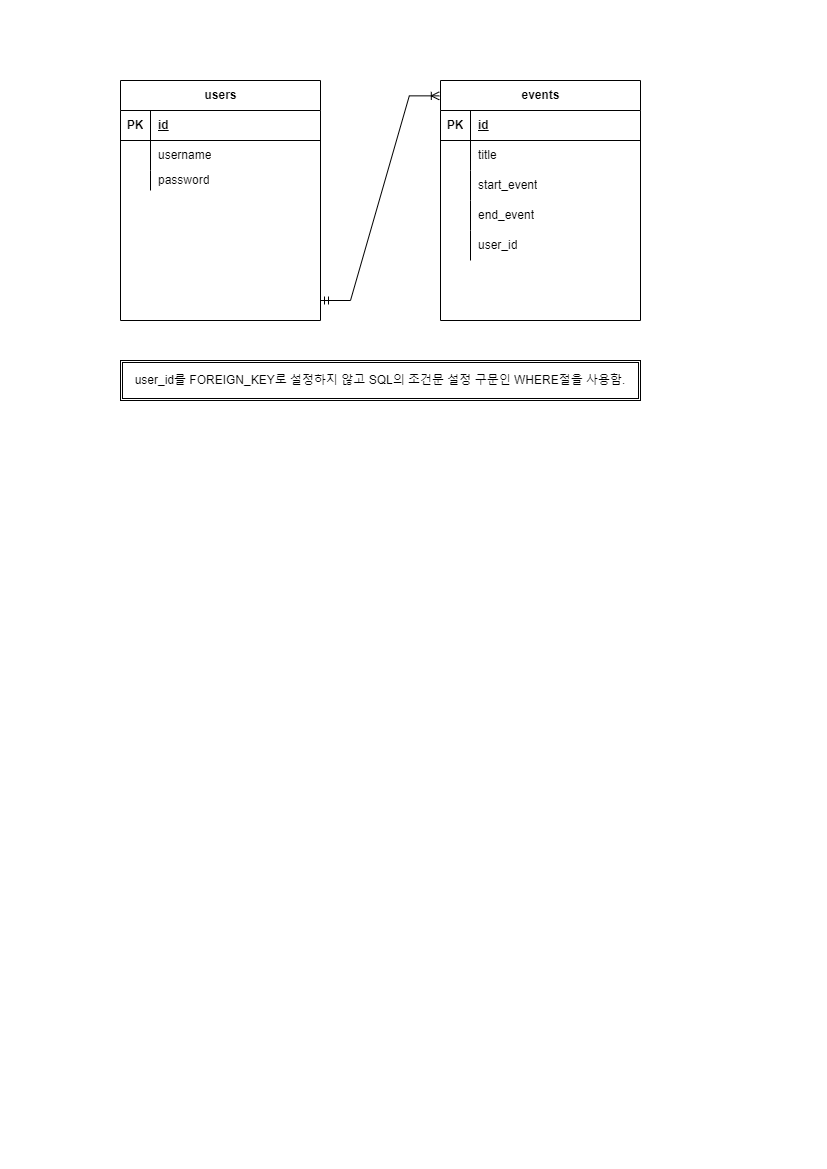

The diagram above was exported from draw.io. Its source (the exported page's mxGraphModel, read from the mxfile embedded in the PNG):
<mxGraphModel dx="1050" dy="541" grid="1" gridSize="10" guides="1" tooltips="1" connect="1" arrows="1" fold="1" page="1" pageScale="1" pageWidth="827" pageHeight="1169" math="0" shadow="0">
  <root>
    <mxCell id="0" />
    <mxCell id="1" parent="0" />
    <mxCell id="632M-1MFgvYLvINUCMMv-1" value="events" style="shape=table;startSize=30;container=1;collapsible=1;childLayout=tableLayout;fixedRows=1;rowLines=0;fontStyle=1;align=center;resizeLast=1;html=1;" parent="1" vertex="1">
      <mxGeometry x="440" y="80" width="200" height="240" as="geometry">
        <mxRectangle x="440" y="80" width="80" height="30" as="alternateBounds" />
      </mxGeometry>
    </mxCell>
    <mxCell id="632M-1MFgvYLvINUCMMv-2" value="" style="shape=tableRow;horizontal=0;startSize=0;swimlaneHead=0;swimlaneBody=0;fillColor=none;collapsible=0;dropTarget=0;points=[[0,0.5],[1,0.5]];portConstraint=eastwest;top=0;left=0;right=0;bottom=1;" parent="632M-1MFgvYLvINUCMMv-1" vertex="1">
      <mxGeometry y="30" width="200" height="30" as="geometry" />
    </mxCell>
    <mxCell id="632M-1MFgvYLvINUCMMv-3" value="PK" style="shape=partialRectangle;connectable=0;fillColor=none;top=0;left=0;bottom=0;right=0;fontStyle=1;overflow=hidden;whiteSpace=wrap;html=1;" parent="632M-1MFgvYLvINUCMMv-2" vertex="1">
      <mxGeometry width="30" height="30" as="geometry">
        <mxRectangle width="30" height="30" as="alternateBounds" />
      </mxGeometry>
    </mxCell>
    <mxCell id="632M-1MFgvYLvINUCMMv-4" value="id" style="shape=partialRectangle;connectable=0;fillColor=none;top=0;left=0;bottom=0;right=0;align=left;spacingLeft=6;fontStyle=5;overflow=hidden;whiteSpace=wrap;html=1;" parent="632M-1MFgvYLvINUCMMv-2" vertex="1">
      <mxGeometry x="30" width="170" height="30" as="geometry">
        <mxRectangle width="170" height="30" as="alternateBounds" />
      </mxGeometry>
    </mxCell>
    <mxCell id="632M-1MFgvYLvINUCMMv-5" value="" style="shape=tableRow;horizontal=0;startSize=0;swimlaneHead=0;swimlaneBody=0;fillColor=none;collapsible=0;dropTarget=0;points=[[0,0.5],[1,0.5]];portConstraint=eastwest;top=0;left=0;right=0;bottom=0;" parent="632M-1MFgvYLvINUCMMv-1" vertex="1">
      <mxGeometry y="60" width="200" height="30" as="geometry" />
    </mxCell>
    <mxCell id="632M-1MFgvYLvINUCMMv-6" value="" style="shape=partialRectangle;connectable=0;fillColor=none;top=0;left=0;bottom=0;right=0;editable=1;overflow=hidden;whiteSpace=wrap;html=1;" parent="632M-1MFgvYLvINUCMMv-5" vertex="1">
      <mxGeometry width="30" height="30" as="geometry">
        <mxRectangle width="30" height="30" as="alternateBounds" />
      </mxGeometry>
    </mxCell>
    <mxCell id="632M-1MFgvYLvINUCMMv-7" value="title" style="shape=partialRectangle;connectable=0;fillColor=none;top=0;left=0;bottom=0;right=0;align=left;spacingLeft=6;overflow=hidden;whiteSpace=wrap;html=1;" parent="632M-1MFgvYLvINUCMMv-5" vertex="1">
      <mxGeometry x="30" width="170" height="30" as="geometry">
        <mxRectangle width="170" height="30" as="alternateBounds" />
      </mxGeometry>
    </mxCell>
    <mxCell id="632M-1MFgvYLvINUCMMv-8" value="" style="shape=tableRow;horizontal=0;startSize=0;swimlaneHead=0;swimlaneBody=0;fillColor=none;collapsible=0;dropTarget=0;points=[[0,0.5],[1,0.5]];portConstraint=eastwest;top=0;left=0;right=0;bottom=0;" parent="632M-1MFgvYLvINUCMMv-1" vertex="1">
      <mxGeometry y="90" width="200" height="30" as="geometry" />
    </mxCell>
    <mxCell id="632M-1MFgvYLvINUCMMv-9" value="" style="shape=partialRectangle;connectable=0;fillColor=none;top=0;left=0;bottom=0;right=0;editable=1;overflow=hidden;whiteSpace=wrap;html=1;" parent="632M-1MFgvYLvINUCMMv-8" vertex="1">
      <mxGeometry width="30" height="30" as="geometry">
        <mxRectangle width="30" height="30" as="alternateBounds" />
      </mxGeometry>
    </mxCell>
    <mxCell id="632M-1MFgvYLvINUCMMv-10" value="start_event" style="shape=partialRectangle;connectable=0;fillColor=none;top=0;left=0;bottom=0;right=0;align=left;spacingLeft=6;overflow=hidden;whiteSpace=wrap;html=1;" parent="632M-1MFgvYLvINUCMMv-8" vertex="1">
      <mxGeometry x="30" width="170" height="30" as="geometry">
        <mxRectangle width="170" height="30" as="alternateBounds" />
      </mxGeometry>
    </mxCell>
    <mxCell id="632M-1MFgvYLvINUCMMv-11" value="" style="shape=tableRow;horizontal=0;startSize=0;swimlaneHead=0;swimlaneBody=0;fillColor=none;collapsible=0;dropTarget=0;points=[[0,0.5],[1,0.5]];portConstraint=eastwest;top=0;left=0;right=0;bottom=0;" parent="632M-1MFgvYLvINUCMMv-1" vertex="1">
      <mxGeometry y="120" width="200" height="30" as="geometry" />
    </mxCell>
    <mxCell id="632M-1MFgvYLvINUCMMv-12" value="" style="shape=partialRectangle;connectable=0;fillColor=none;top=0;left=0;bottom=0;right=0;editable=1;overflow=hidden;whiteSpace=wrap;html=1;" parent="632M-1MFgvYLvINUCMMv-11" vertex="1">
      <mxGeometry width="30" height="30" as="geometry">
        <mxRectangle width="30" height="30" as="alternateBounds" />
      </mxGeometry>
    </mxCell>
    <mxCell id="632M-1MFgvYLvINUCMMv-13" value="end_event" style="shape=partialRectangle;connectable=0;fillColor=none;top=0;left=0;bottom=0;right=0;align=left;spacingLeft=6;overflow=hidden;whiteSpace=wrap;html=1;" parent="632M-1MFgvYLvINUCMMv-11" vertex="1">
      <mxGeometry x="30" width="170" height="30" as="geometry">
        <mxRectangle width="170" height="30" as="alternateBounds" />
      </mxGeometry>
    </mxCell>
    <mxCell id="632M-1MFgvYLvINUCMMv-28" value="" style="shape=tableRow;horizontal=0;startSize=0;swimlaneHead=0;swimlaneBody=0;fillColor=none;collapsible=0;dropTarget=0;points=[[0,0.5],[1,0.5]];portConstraint=eastwest;top=0;left=0;right=0;bottom=0;" parent="632M-1MFgvYLvINUCMMv-1" vertex="1">
      <mxGeometry y="150" width="200" height="30" as="geometry" />
    </mxCell>
    <mxCell id="632M-1MFgvYLvINUCMMv-29" value="" style="shape=partialRectangle;connectable=0;fillColor=none;top=0;left=0;bottom=0;right=0;editable=1;overflow=hidden;whiteSpace=wrap;html=1;" parent="632M-1MFgvYLvINUCMMv-28" vertex="1">
      <mxGeometry width="30" height="30" as="geometry">
        <mxRectangle width="30" height="30" as="alternateBounds" />
      </mxGeometry>
    </mxCell>
    <mxCell id="632M-1MFgvYLvINUCMMv-30" value="user_id" style="shape=partialRectangle;connectable=0;fillColor=none;top=0;left=0;bottom=0;right=0;align=left;spacingLeft=6;overflow=hidden;whiteSpace=wrap;html=1;" parent="632M-1MFgvYLvINUCMMv-28" vertex="1">
      <mxGeometry x="30" width="170" height="30" as="geometry">
        <mxRectangle width="170" height="30" as="alternateBounds" />
      </mxGeometry>
    </mxCell>
    <mxCell id="632M-1MFgvYLvINUCMMv-14" value="users" style="shape=table;startSize=30;container=1;collapsible=1;childLayout=tableLayout;fixedRows=1;rowLines=0;fontStyle=1;align=center;resizeLast=1;html=1;" parent="1" vertex="1">
      <mxGeometry x="120" y="80" width="200" height="240" as="geometry" />
    </mxCell>
    <mxCell id="632M-1MFgvYLvINUCMMv-15" value="" style="shape=tableRow;horizontal=0;startSize=0;swimlaneHead=0;swimlaneBody=0;fillColor=none;collapsible=0;dropTarget=0;points=[[0,0.5],[1,0.5]];portConstraint=eastwest;top=0;left=0;right=0;bottom=1;" parent="632M-1MFgvYLvINUCMMv-14" vertex="1">
      <mxGeometry y="30" width="200" height="30" as="geometry" />
    </mxCell>
    <mxCell id="632M-1MFgvYLvINUCMMv-16" value="PK" style="shape=partialRectangle;connectable=0;fillColor=none;top=0;left=0;bottom=0;right=0;fontStyle=1;overflow=hidden;whiteSpace=wrap;html=1;" parent="632M-1MFgvYLvINUCMMv-15" vertex="1">
      <mxGeometry width="30" height="30" as="geometry">
        <mxRectangle width="30" height="30" as="alternateBounds" />
      </mxGeometry>
    </mxCell>
    <mxCell id="632M-1MFgvYLvINUCMMv-17" value="id" style="shape=partialRectangle;connectable=0;fillColor=none;top=0;left=0;bottom=0;right=0;align=left;spacingLeft=6;fontStyle=5;overflow=hidden;whiteSpace=wrap;html=1;" parent="632M-1MFgvYLvINUCMMv-15" vertex="1">
      <mxGeometry x="30" width="170" height="30" as="geometry">
        <mxRectangle width="170" height="30" as="alternateBounds" />
      </mxGeometry>
    </mxCell>
    <mxCell id="632M-1MFgvYLvINUCMMv-18" value="" style="shape=tableRow;horizontal=0;startSize=0;swimlaneHead=0;swimlaneBody=0;fillColor=none;collapsible=0;dropTarget=0;points=[[0,0.5],[1,0.5]];portConstraint=eastwest;top=0;left=0;right=0;bottom=0;" parent="632M-1MFgvYLvINUCMMv-14" vertex="1">
      <mxGeometry y="60" width="200" height="30" as="geometry" />
    </mxCell>
    <mxCell id="632M-1MFgvYLvINUCMMv-19" value="" style="shape=partialRectangle;connectable=0;fillColor=none;top=0;left=0;bottom=0;right=0;editable=1;overflow=hidden;whiteSpace=wrap;html=1;" parent="632M-1MFgvYLvINUCMMv-18" vertex="1">
      <mxGeometry width="30" height="30" as="geometry">
        <mxRectangle width="30" height="30" as="alternateBounds" />
      </mxGeometry>
    </mxCell>
    <mxCell id="632M-1MFgvYLvINUCMMv-20" value="username" style="shape=partialRectangle;connectable=0;fillColor=none;top=0;left=0;bottom=0;right=0;align=left;spacingLeft=6;overflow=hidden;whiteSpace=wrap;html=1;" parent="632M-1MFgvYLvINUCMMv-18" vertex="1">
      <mxGeometry x="30" width="170" height="30" as="geometry">
        <mxRectangle width="170" height="30" as="alternateBounds" />
      </mxGeometry>
    </mxCell>
    <mxCell id="632M-1MFgvYLvINUCMMv-24" value="" style="shape=tableRow;horizontal=0;startSize=0;swimlaneHead=0;swimlaneBody=0;fillColor=none;collapsible=0;dropTarget=0;points=[[0,0.5],[1,0.5]];portConstraint=eastwest;top=0;left=0;right=0;bottom=0;" parent="632M-1MFgvYLvINUCMMv-14" vertex="1">
      <mxGeometry y="90" width="200" height="20" as="geometry" />
    </mxCell>
    <mxCell id="632M-1MFgvYLvINUCMMv-25" value="" style="shape=partialRectangle;connectable=0;fillColor=none;top=0;left=0;bottom=0;right=0;editable=1;overflow=hidden;whiteSpace=wrap;html=1;" parent="632M-1MFgvYLvINUCMMv-24" vertex="1">
      <mxGeometry width="30" height="20" as="geometry">
        <mxRectangle width="30" height="20" as="alternateBounds" />
      </mxGeometry>
    </mxCell>
    <mxCell id="632M-1MFgvYLvINUCMMv-26" value="password" style="shape=partialRectangle;connectable=0;fillColor=none;top=0;left=0;bottom=0;right=0;align=left;spacingLeft=6;overflow=hidden;whiteSpace=wrap;html=1;" parent="632M-1MFgvYLvINUCMMv-24" vertex="1">
      <mxGeometry x="30" width="170" height="20" as="geometry">
        <mxRectangle width="170" height="20" as="alternateBounds" />
      </mxGeometry>
    </mxCell>
    <mxCell id="632M-1MFgvYLvINUCMMv-33" value="" style="edgeStyle=entityRelationEdgeStyle;fontSize=12;html=1;endArrow=ERoneToMany;startArrow=ERmandOne;rounded=0;entryX=-0.006;entryY=0.064;entryDx=0;entryDy=0;entryPerimeter=0;" parent="1" target="632M-1MFgvYLvINUCMMv-1" edge="1">
      <mxGeometry width="100" height="100" relative="1" as="geometry">
        <mxPoint x="320" y="300" as="sourcePoint" />
        <mxPoint x="420" y="120" as="targetPoint" />
      </mxGeometry>
    </mxCell>
    <mxCell id="632M-1MFgvYLvINUCMMv-34" value="user_id를 FOREIGN_KEY로 설정하지 않고 SQL의 조건문 설정 구문인 WHERE절을 사용함." style="shape=ext;double=1;rounded=0;whiteSpace=wrap;html=1;" parent="1" vertex="1">
      <mxGeometry x="120" y="360" width="520" height="40" as="geometry" />
    </mxCell>
  </root>
</mxGraphModel>